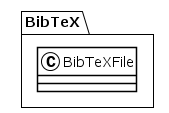

The diagram above was rendered by PlantUML. Its source (embedded in the PNG):
@startuml
!theme plain
package BibTeX {
class BibTeXFile {
}
}
@enduml